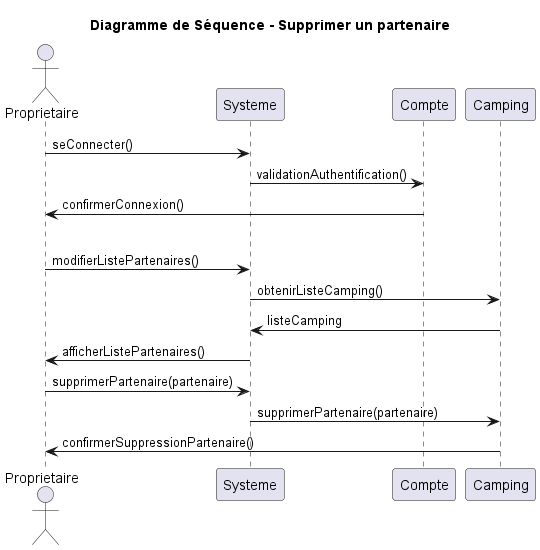

The diagram above was rendered by PlantUML. Its source (embedded in the PNG):
@startuml
title Diagramme de Séquence - Supprimer un partenaire
actor Proprietaire
participant Systeme
participant Compte
participant Camping

'Connexion à un compte'
Proprietaire -> Systeme: seConnecter()
Systeme -> Compte: validationAuthentification()
Compte -> Proprietaire: confirmerConnexion()

'Séparation'
|||

'Ajouter un partenaire'
Proprietaire -> Systeme: modifierListePartenaires()
Systeme -> Camping: obtenirListeCamping()
Camping -> Systeme: listeCamping
Systeme -> Proprietaire: afficherListePartenaires()

Proprietaire -> Systeme: supprimerPartenaire(partenaire)
Systeme -> Camping: supprimerPartenaire(partenaire)
Camping -> Proprietaire: confirmerSuppressionPartenaire()
@enduml